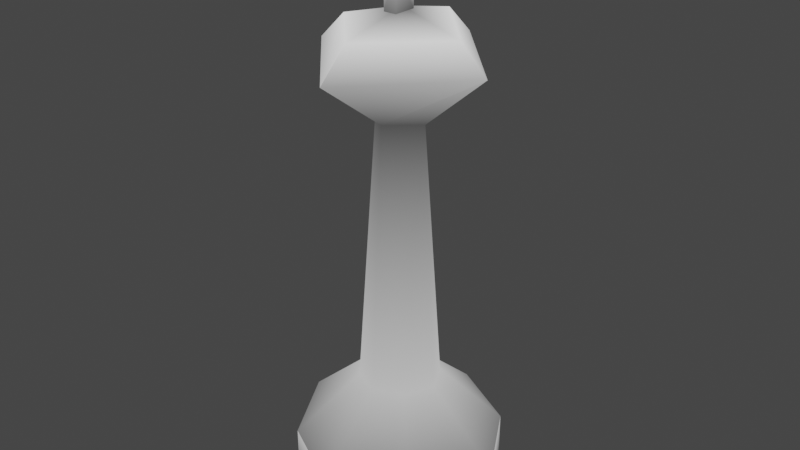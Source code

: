 # Source: king.blend  (saved by Blender 2.93.20; exported with 4.5.12 LTS)
import bpy
from mathutils import Matrix  # noqa: F401  (used for matrix-valued properties, if any)

bpy.ops.wm.read_factory_settings(use_empty=True)
scene = bpy.context.scene
scene.name = 'Scene'

# ---- collections
col_collection = bpy.data.collections.new('Collection'); scene.collection.children.link(col_collection)

# ---- materials (node trees are filled in below, after node groups)
mat_material = bpy.data.materials.new('Material')
mat_material.alpha_threshold = 0.0
mat_material.use_backface_culling = True
mat_material.use_transparent_shadow = False
mat_material.line_color = (0.0, 0.0, 0.0, 1.0)

# ---- material node trees
mat_material.use_nodes = True; mat_material.node_tree.nodes.clear()
_N = mat_material.node_tree.nodes; _L = mat_material.node_tree.links
n0 = _N.new('ShaderNodeOutputMaterial'); n0.name = 'Material Output'; n0.location = (459, 165)
n1 = _N.new('ShaderNodeAttribute'); n1.name = 'Attribute'; n1.location = (184, 203)
n1.attribute_name = 'Col'
_L.new(n1.outputs[0], n0.inputs[0])
n0.is_active_output = True

# ---- world
world_world = bpy.data.worlds.new('World'); scene.world = world_world
world_world.use_nodes = True; world_world.node_tree.nodes.clear()
_N = world_world.node_tree.nodes; _L = world_world.node_tree.links
n0 = _N.new('ShaderNodeOutputWorld'); n0.name = 'World Output'; n0.location = (300, 300)
n1 = _N.new('ShaderNodeBackground'); n1.name = 'Background'; n1.location = (10, 300)
n1.inputs[0].default_value = (0.05088, 0.05088, 0.05088, 1.0)
_L.new(n1.outputs[0], n0.inputs[0])
n0.is_active_output = True
world_world.color = (0.05088, 0.05088, 0.05088)
world_world.use_sun_shadow = False
world_world.sun_shadow_jitter_overblur = 0.0

# ---- meshes
me_cube = bpy.data.meshes.new('Cube')
me_cube.from_pydata([(0.7068, -0.7424, -0.04849), (0.7068, -0.7424, 0.4051), (0.9128, 2.172e-09, 4.242), (0.2782, -0.2809, 1.04), (-0.7068, -0.7424, -0.04849), (-0.7068, -0.7424, 0.4051), (0.0, -0.2524, 3.697), (-1.086e-09, -0.9847, 4.242), (-0.2782, -0.2809, 1.04), (0.0, -1.117, -0.04849), (0.0, -1.117, 0.4051), (0.0, -0.6779, 4.53), (0.0, -0.4058, 1.04), (1.12, 0.0, -0.04849), (0.7068, 0.7424, -0.04849), (1.12, 0.0, 0.4051), (0.7068, 0.7424, 0.4051), (0.2822, 0.0, 3.697), (0.6376, 0.0, 4.513), (0.2782, 0.2809, 1.04), (0.4201, 0.0, 1.04), (-1.12, 0.0, -0.04849), (-0.7068, 0.7424, -0.04849), (-1.12, 0.0, 0.4051), (-0.7068, 0.7424, 0.4051), (-0.2822, 0.0, 3.697), (0.0, 0.2524, 3.697), (-0.9128, 2.172e-09, 4.242), (-1.086e-09, 0.9847, 4.242), (-0.6376, 0.0, 4.513), (-0.2782, 0.2809, 1.04), (-0.4201, 0.0, 1.04), (0.0, 1.117, -0.04849), (0.0, 1.117, 0.4051), (0.0, 0.6779, 4.53), (0.0, 0.4058, 1.04), (-0.06094, 0.09661, 4.654), (0.06862, 0.09661, 4.654), (-0.06094, 0.09661, 5.012), (0.06862, 0.09661, 5.012), (-0.06094, 0.09661, 5.168), (0.06862, 0.09661, 5.168), (-0.06094, 0.09661, 5.334), (0.06862, 0.09661, 5.334), (-0.06094, -0.135, 4.654), (0.06862, -0.135, 4.654), (-0.06094, -0.135, 5.012), (0.06862, -0.135, 5.012), (-0.06094, -0.135, 5.168), (0.06862, -0.135, 5.168), (-0.06094, -0.135, 5.334), (0.06862, -0.135, 5.334), (0.2289, 0.09661, 5.012), (0.2289, 0.09661, 5.168), (-0.2213, 0.09661, 5.168), (-0.2213, 0.09661, 5.012), (0.2289, -0.135, 5.012), (0.2289, -0.135, 5.168), (-0.2213, -0.135, 5.168), (-0.2213, -0.135, 5.012)], [], [(13, 0, 9), (3, 10, 1), (1, 9, 0), (2, 11, 7), (2, 6, 17), (20, 1, 15), (17, 3, 20), (6, 12, 3), (2, 7, 6), (15, 0, 13), (17, 6, 3), (21, 9, 4), (8, 10, 12), (5, 9, 10), (27, 6, 7), (29, 27, 7), (31, 5, 8), (25, 31, 8), (6, 8, 12), (23, 4, 5), (25, 8, 6), (13, 32, 14), (19, 33, 35), (16, 32, 33), (2, 28, 34), (20, 16, 19), (17, 20, 19), (26, 19, 35), (2, 26, 28), (15, 14, 16), (17, 19, 26), (21, 22, 32), (30, 33, 24), (24, 32, 22), (27, 26, 25), (29, 28, 27), (31, 24, 23), (25, 30, 31), (26, 35, 30), (23, 22, 21), (25, 26, 30), (3, 12, 10), (1, 10, 9), (20, 3, 1), (15, 1, 0), (8, 5, 10), (5, 4, 9), (27, 25, 6), (31, 23, 5), (23, 21, 4), (19, 16, 33), (16, 14, 32), (2, 17, 26), (20, 15, 16), (15, 13, 14), (30, 35, 33), (24, 33, 32), (27, 28, 26), (31, 30, 24), (23, 24, 22), (28, 29, 34), (7, 11, 29), (2, 18, 11), (2, 34, 18), (36, 18, 34), (36, 29, 11), (36, 34, 29), (36, 11, 18), (36, 39, 37), (38, 41, 39), (40, 43, 41), (44, 47, 46), (46, 49, 48), (48, 51, 50), (46, 58, 59), (38, 44, 46), (41, 51, 49), (39, 53, 52), (37, 47, 45), (42, 48, 50), (52, 57, 56), (54, 59, 58), (38, 59, 55), (47, 52, 56), (40, 55, 54), (49, 56, 57), (36, 38, 39), (38, 40, 41), (40, 42, 43), (44, 45, 47), (46, 47, 49), (48, 49, 51), (46, 48, 58), (38, 36, 44), (41, 43, 51), (39, 41, 53), (37, 39, 47), (42, 40, 48), (52, 53, 57), (54, 55, 59), (38, 46, 59), (47, 39, 52), (40, 38, 55), (49, 47, 56)])
_uv = me_cube.uv_layers.new(name='UVMap')
_uv.uv.foreach_set('vector', [0.0, 0.0, 0.0, 0.0, 0.0, 0.0, 0.0, 0.0, 0.0, 0.0, 0.0, 0.0, 0.0, 0.0, 0.0, 0.0, 0.0, 0.0, 0.0, 0.0, 0.0, 0.0, 0.0, 0.0, 0.0, 0.0, 0.0, 0.0, 0.0, 0.0, 0.0, 0.0, 0.0, 0.0, 0.0, 0.0, 0.0, 0.0, 0.0, 0.0, 0.0, 0.0, 0.0, 0.0, 0.0, 0.0, 0.0, 0.0, 0.0, 0.0, 0.0, 0.0, 0.0, 0.0, 0.0, 0.0, 0.0, 0.0, 0.0, 0.0, 0.0, 0.0, 0.0, 0.0, 0.0, 0.0, 0.0, 0.0, 0.0, 0.0, 0.0, 0.0, 0.0, 0.0, 0.0, 0.0, 0.0, 0.0, 0.0, 0.0, 0.0, 0.0, 0.0, 0.0, 0.0, 0.0, 0.0, 0.0, 0.0, 0.0, 0.0, 0.0, 0.0, 0.0, 0.0, 0.0, 0.0, 0.0, 0.0, 0.0, 0.0, 0.0, 0.0, 0.0, 0.0, 0.0, 0.0, 0.0, 0.0, 0.0, 0.0, 0.0, 0.0, 0.0, 0.0, 0.0, 0.0, 0.0, 0.0, 0.0, 0.0, 0.0, 0.0, 0.0, 0.0, 0.0, 0.0, 0.0, 0.0, 0.0, 0.0, 0.0, 0.0, 0.0, 0.0, 0.0, 0.0, 0.0, 0.0, 0.0, 0.0, 0.0, 0.0, 0.0, 0.0, 0.0, 0.0, 0.0, 0.0, 0.0, 0.0, 0.0, 0.0, 0.0, 0.0, 0.0, 0.0, 0.0, 0.0, 0.0, 0.0, 0.0, 0.0, 0.0, 0.0, 0.0, 0.0, 0.0, 0.0, 0.0, 0.0, 0.0, 0.0, 0.0, 0.0, 0.0, 0.0, 0.0, 0.0, 0.0, 0.0, 0.0, 0.0, 0.0, 0.0, 0.0, 0.0, 0.0, 0.0, 0.0, 0.0, 0.0, 0.0, 0.0, 0.0, 0.0, 0.0, 0.0, 0.0, 0.0, 0.0, 0.0, 0.0, 0.0, 0.0, 0.0, 0.0, 0.0, 0.0, 0.0, 0.0, 0.0, 0.0, 0.0, 0.0, 0.0, 0.0, 0.0, 0.0, 0.0, 0.0, 0.0, 0.0, 0.0, 0.0, 0.0, 0.0, 0.0, 0.0, 0.0, 0.0, 0.0, 0.0, 0.0, 0.0, 0.0, 0.0, 0.0, 0.0, 0.0, 0.0, 0.0, 0.0, 0.0, 0.0, 0.0, 0.0, 0.0, 0.0, 0.0, 0.0, 0.0, 0.0, 0.0, 0.0, 0.0, 0.0, 0.0, 0.0, 0.0, 0.0, 0.0, 0.0, 0.0, 0.0, 0.0, 0.0, 0.0, 0.0, 0.0, 0.0, 0.0, 0.0, 0.0, 0.0, 0.0, 0.0, 0.0, 0.0, 0.0, 0.0, 0.0, 0.0, 0.0, 0.0, 0.0, 0.0, 0.0, 0.0, 0.0, 0.0, 0.0, 0.0, 0.0, 0.0, 0.0, 0.0, 0.0, 0.0, 0.0, 0.0, 0.0, 0.0, 0.0, 0.0, 0.0, 0.0, 0.0, 0.0, 0.0, 0.0, 0.0, 0.0, 0.0, 0.0, 0.0, 0.0, 0.0, 0.0, 0.0, 0.0, 0.0, 0.0, 0.0, 0.0, 0.0, 0.0, 0.0, 0.0, 0.0, 0.0, 0.0, 0.0, 0.0, 0.0, 0.0, 0.0, 0.0, 0.0, 0.0, 0.0, 0.0, 0.0, 0.0, 0.0, 0.0, 0.0, 0.0, 0.0, 0.0, 0.0, 0.0, 0.0, 0.0, 0.0, 0.0, 0.0, 0.0, 0.0, 0.0, 0.0, 0.0, 0.0, 0.0, 0.0, 0.0, 0.0, 0.0, 0.0, 0.0, 0.0, 0.0, 0.0, 0.0, 0.0, 0.0, 0.0, 0.0, 0.0, 0.0, 0.0, 0.0, 0.0, 0.0, 0.0, 0.0, 0.0, 0.0, 0.0, 0.0, 0.0, 0.0, 0.0, 0.0, 0.0, 0.0, 0.0, 0.0, 0.0, 0.0, 0.0, 0.0, 0.0, 0.0, 0.0, 0.0, 0.0, 0.0, 0.0, 0.0, 0.0, 0.0, 0.0, 0.0, 0.0, 0.0, 0.0, 0.0, 0.0, 0.0, 0.0, 0.0, 0.0, 0.0, 0.0, 0.0, 0.0, 0.0, 0.0, 0.0, 0.0, 0.0, 0.0, 0.0, 0.0, 0.0, 0.0, 0.0, 0.0, 0.0, 0.0, 0.0, 0.0, 0.0, 0.0, 0.0, 0.0, 0.0, 0.0, 0.0, 0.0, 0.0, 0.0, 0.0, 0.0, 0.0, 0.0, 0.0, 0.0, 0.0, 0.0, 0.0, 0.0, 0.0, 0.0, 0.0, 0.0, 0.0, 0.0, 0.0, 0.0, 0.0, 0.0, 0.0, 0.0, 0.0, 0.0, 0.0, 0.0, 0.0, 0.0, 0.0, 0.0, 0.0, 0.0, 0.0, 0.0, 0.0, 0.0, 0.0, 0.0, 0.0, 0.0, 0.0, 0.0, 0.0, 0.0, 0.0, 0.0, 0.0, 0.0, 0.0, 0.0, 0.0, 0.0, 0.0, 0.0, 0.0, 0.0, 0.0, 0.0, 0.0, 0.0, 0.0, 0.0, 0.0, 0.0, 0.0, 0.0, 0.0, 0.0, 0.0, 0.0, 0.0, 0.0, 0.0, 0.0, 0.0, 0.0, 0.0, 0.0, 0.0, 0.0, 0.0, 0.0, 0.0, 0.0, 0.0, 0.0, 0.0, 0.0, 0.0, 0.0, 0.0, 0.0, 0.0, 0.0, 0.0, 0.0, 0.0, 0.0, 0.0, 0.0, 0.0, 0.0, 0.0, 0.0, 0.0, 0.0, 0.0, 0.0, 0.0, 0.0, 0.0, 0.0, 0.0, 0.0, 0.0, 0.0, 0.0, 0.0, 0.0, 0.0, 0.0, 0.0, 0.0, 0.0, 0.0, 0.0, 0.0, 0.0, 0.0, 0.0, 0.0, 0.0, 0.0, 0.0, 0.0, 0.0, 0.0, 0.0, 0.0, 0.0, 0.0, 0.0, 0.0, 0.0, 0.0, 0.0, 0.0, 0.0, 0.0, 0.0, 0.0, 0.0, 0.0, 0.0, 0.0, 0.0, 0.0, 0.0, 0.0, 0.0, 0.0, 0.0, 0.0, 0.0, 0.0, 0.0, 0.0, 0.0, 0.0, 0.0, 0.0])
_ca = me_cube.color_attributes.new('Col', 'BYTE_COLOR', 'CORNER')
_ca.data.foreach_set('color', [0.02416, 0.02416, 0.02416, 1.0, 0.02416, 0.02416, 0.02416, 1.0, 0.03689, 0.03689, 0.03689, 1.0, 0.5711, 0.5711, 0.5711, 1.0, 0.1714, 0.1714, 0.1714, 1.0, 0.1714, 0.1714, 0.1714, 1.0, 0.5089, 0.5089, 0.5089, 1.0, 0.03689, 0.03689, 0.03689, 1.0, 0.02416, 0.02416, 0.02416, 1.0, 0.4342, 0.4342, 0.4342, 1.0, 0.9911, 0.9911, 0.9911, 1.0, 0.3185, 0.3185, 0.3185, 1.0, 0.402, 0.402, 0.402, 1.0, 0.06848, 0.06848, 0.06848, 1.0, 0.06848, 0.06848, 0.06848, 1.0, 0.5711, 0.5711, 0.5711, 1.0, 0.1714, 0.1714, 0.1714, 1.0, 0.1714, 0.1714, 0.1714, 1.0, 0.06848, 0.06848, 0.06848, 1.0, 0.5711, 0.5711, 0.5711, 1.0, 0.5711, 0.5711, 0.5711, 1.0, 0.06848, 0.06848, 0.06848, 1.0, 0.5583, 0.5583, 0.5583, 1.0, 0.5711, 0.5711, 0.5711, 1.0, 0.4342, 0.4342, 0.4342, 1.0, 0.3185, 0.3185, 0.3185, 1.0, 0.06848, 0.06848, 0.06848, 1.0, 0.5457, 0.5457, 0.5457, 1.0, 0.02416, 0.02416, 0.02416, 1.0, 0.02416, 0.02416, 0.02416, 1.0, 0.06848, 0.06848, 0.06848, 1.0, 0.06848, 0.06848, 0.06848, 1.0, 0.5711, 0.5711, 0.5711, 1.0, 0.02416, 0.02416, 0.02416, 1.0, 0.03689, 0.03689, 0.03689, 1.0, 0.02416, 0.02416, 0.02416, 1.0, 0.5711, 0.5711, 0.5711, 1.0, 0.1714, 0.1714, 0.1714, 1.0, 0.5583, 0.5583, 0.5583, 1.0, 0.5089, 0.5089, 0.5089, 1.0, 0.03689, 0.03689, 0.03689, 1.0, 0.5271, 0.5271, 0.5271, 1.0, 0.4125, 0.4125, 0.4125, 1.0, 0.06848, 0.06848, 0.06848, 1.0, 0.5333, 0.5333, 0.5333, 1.0, 1.0, 1.0, 1.0, 1.0, 0.4125, 0.4125, 0.4125, 1.0, 0.5333, 0.5333, 0.5333, 1.0, 0.5711, 0.5711, 0.5711, 1.0, 0.1714, 0.1714, 0.1714, 1.0, 0.5711, 0.5711, 0.5711, 1.0, 0.05951, 0.05951, 0.05951, 1.0, 0.5711, 0.5711, 0.5711, 1.0, 0.5711, 0.5711, 0.5711, 1.0, 0.06848, 0.06848, 0.06848, 1.0, 0.5711, 0.5711, 0.5711, 1.0, 0.5583, 0.5583, 0.5583, 1.0, 0.5457, 0.5457, 0.5457, 1.0, 0.02416, 0.02416, 0.02416, 1.0, 0.5089, 0.5089, 0.5089, 1.0, 0.05951, 0.05951, 0.05951, 1.0, 0.5711, 0.5711, 0.5711, 1.0, 0.06848, 0.06848, 0.06848, 1.0, 0.02416, 0.02416, 0.02416, 1.0, 0.03689, 0.03689, 0.03689, 1.0, 0.02416, 0.02416, 0.02416, 1.0, 0.5711, 0.5711, 0.5711, 1.0, 0.1714, 0.1714, 0.1714, 1.0, 0.5583, 0.5583, 0.5583, 1.0, 0.5089, 0.5089, 0.5089, 1.0, 0.03689, 0.03689, 0.03689, 1.0, 0.5271, 0.5271, 0.5271, 1.0, 0.4342, 0.4342, 0.4342, 1.0, 0.4072, 0.4072, 0.4072, 1.0, 0.9911, 0.9911, 0.9911, 1.0, 0.5711, 0.5711, 0.5711, 1.0, 0.1714, 0.1714, 0.1714, 1.0, 0.5711, 0.5711, 0.5711, 1.0, 0.06848, 0.06848, 0.06848, 1.0, 0.5711, 0.5711, 0.5711, 1.0, 0.5711, 0.5711, 0.5711, 1.0, 0.1248, 0.1248, 0.1248, 1.0, 0.5711, 0.5711, 0.5711, 1.0, 0.5583, 0.5583, 0.5583, 1.0, 0.4342, 0.4342, 0.4342, 1.0, 0.1248, 0.1248, 0.1248, 1.0, 0.4072, 0.4072, 0.4072, 1.0, 0.5457, 0.5457, 0.5457, 1.0, 0.02416, 0.02416, 0.02416, 1.0, 0.5089, 0.5089, 0.5089, 1.0, 0.06848, 0.06848, 0.06848, 1.0, 0.5711, 0.5711, 0.5711, 1.0, 0.1248, 0.1248, 0.1248, 1.0, 0.02416, 0.02416, 0.02416, 1.0, 0.02416, 0.02416, 0.02416, 1.0, 0.03689, 0.03689, 0.03689, 1.0, 0.5711, 0.5711, 0.5711, 1.0, 0.1714, 0.1714, 0.1714, 1.0, 0.1714, 0.1714, 0.1714, 1.0, 0.5089, 0.5089, 0.5089, 1.0, 0.03689, 0.03689, 0.03689, 1.0, 0.02416, 0.02416, 0.02416, 1.0, 0.4125, 0.4125, 0.4125, 1.0, 0.1248, 0.1248, 0.1248, 1.0, 0.05951, 0.05951, 0.05951, 1.0, 1.0, 1.0, 1.0, 1.0, 0.4287, 0.4287, 0.4287, 1.0, 0.4125, 0.4125, 0.4125, 1.0, 0.5711, 0.5711, 0.5711, 1.0, 0.1714, 0.1714, 0.1714, 1.0, 0.1714, 0.1714, 0.1714, 1.0, 0.05951, 0.05951, 0.05951, 1.0, 0.5711, 0.5711, 0.5711, 1.0, 0.5711, 0.5711, 0.5711, 1.0, 0.1248, 0.1248, 0.1248, 1.0, 0.5583, 0.5583, 0.5583, 1.0, 0.5711, 0.5711, 0.5711, 1.0, 0.5457, 0.5457, 0.5457, 1.0, 0.02416, 0.02416, 0.02416, 1.0, 0.02416, 0.02416, 0.02416, 1.0, 0.05951, 0.05951, 0.05951, 1.0, 0.1248, 0.1248, 0.1248, 1.0, 0.5711, 0.5711, 0.5711, 1.0, 0.5711, 0.5711, 0.5711, 1.0, 0.5583, 0.5583, 0.5583, 1.0, 0.1714, 0.1714, 0.1714, 1.0, 0.5089, 0.5089, 0.5089, 1.0, 0.5271, 0.5271, 0.5271, 1.0, 0.03689, 0.03689, 0.03689, 1.0, 0.5711, 0.5711, 0.5711, 1.0, 0.5711, 0.5711, 0.5711, 1.0, 0.1714, 0.1714, 0.1714, 1.0, 0.5457, 0.5457, 0.5457, 1.0, 0.5089, 0.5089, 0.5089, 1.0, 0.02416, 0.02416, 0.02416, 1.0, 0.5711, 0.5711, 0.5711, 1.0, 0.1714, 0.1714, 0.1714, 1.0, 0.1714, 0.1714, 0.1714, 1.0, 0.5089, 0.5089, 0.5089, 1.0, 0.02416, 0.02416, 0.02416, 1.0, 0.03689, 0.03689, 0.03689, 1.0, 0.4125, 0.4125, 0.4125, 1.0, 0.05951, 0.05951, 0.05951, 1.0, 0.06848, 0.06848, 0.06848, 1.0, 0.5711, 0.5711, 0.5711, 1.0, 0.1714, 0.1714, 0.1714, 1.0, 0.1714, 0.1714, 0.1714, 1.0, 0.5457, 0.5457, 0.5457, 1.0, 0.02416, 0.02416, 0.02416, 1.0, 0.02416, 0.02416, 0.02416, 1.0, 0.5711, 0.5711, 0.5711, 1.0, 0.1714, 0.1714, 0.1714, 1.0, 0.1714, 0.1714, 0.1714, 1.0, 0.5089, 0.5089, 0.5089, 1.0, 0.02416, 0.02416, 0.02416, 1.0, 0.03689, 0.03689, 0.03689, 1.0, 0.402, 0.402, 0.402, 1.0, 0.06848, 0.06848, 0.06848, 1.0, 0.1248, 0.1248, 0.1248, 1.0, 0.5711, 0.5711, 0.5711, 1.0, 0.1714, 0.1714, 0.1714, 1.0, 0.1714, 0.1714, 0.1714, 1.0, 0.5457, 0.5457, 0.5457, 1.0, 0.02416, 0.02416, 0.02416, 1.0, 0.02416, 0.02416, 0.02416, 1.0, 0.5711, 0.5711, 0.5711, 1.0, 0.5583, 0.5583, 0.5583, 1.0, 0.1714, 0.1714, 0.1714, 1.0, 0.5089, 0.5089, 0.5089, 1.0, 0.5271, 0.5271, 0.5271, 1.0, 0.03689, 0.03689, 0.03689, 1.0, 0.4125, 0.4125, 0.4125, 1.0, 0.4287, 0.4287, 0.4287, 1.0, 0.1248, 0.1248, 0.1248, 1.0, 0.5711, 0.5711, 0.5711, 1.0, 0.5711, 0.5711, 0.5711, 1.0, 0.1714, 0.1714, 0.1714, 1.0, 0.5457, 0.5457, 0.5457, 1.0, 0.5089, 0.5089, 0.5089, 1.0, 0.02416, 0.02416, 0.02416, 1.0, 0.4287, 0.4287, 0.4287, 1.0, 1.0, 1.0, 1.0, 1.0, 0.9911, 0.9911, 0.9911, 1.0, 0.5333, 0.5333, 0.5333, 1.0, 0.9911, 0.9911, 0.9911, 1.0, 1.0, 1.0, 1.0, 1.0, 0.4342, 0.4342, 0.4342, 1.0, 1.0, 1.0, 1.0, 1.0, 0.9911, 0.9911, 0.9911, 1.0, 0.4342, 0.4342, 0.4342, 1.0, 0.9911, 0.9911, 0.9911, 1.0, 1.0, 1.0, 1.0, 1.0, 0.05951, 0.05951, 0.05951, 1.0, 1.0, 1.0, 1.0, 1.0, 0.9911, 0.9911, 0.9911, 1.0, 0.05951, 0.05951, 0.05951, 1.0, 1.0, 1.0, 1.0, 1.0, 0.9911, 0.9911, 0.9911, 1.0, 0.05951, 0.05951, 0.05951, 1.0, 0.9911, 0.9911, 0.9911, 1.0, 1.0, 1.0, 1.0, 1.0, 0.05951, 0.05951, 0.05951, 1.0, 0.9911, 0.9911, 0.9911, 1.0, 1.0, 1.0, 1.0, 1.0, 0.05951, 0.05951, 0.05951, 1.0, 0.8388, 0.8388, 0.8388, 1.0, 0.07036, 0.07036, 0.07036, 1.0, 0.7454, 0.7454, 0.7454, 1.0, 0.4179, 0.4179, 0.4179, 1.0, 0.8388, 0.8388, 0.8388, 1.0, 0.3712, 0.3712, 0.3712, 1.0, 1.0, 1.0, 1.0, 1.0, 0.4179, 0.4179, 0.4179, 1.0, 0.1119, 0.1119, 0.1119, 1.0, 0.4125, 0.4125, 0.4125, 1.0, 0.7011, 0.7011, 0.7011, 1.0, 0.7011, 0.7011, 0.7011, 1.0, 0.4179, 0.4179, 0.4179, 1.0, 0.4125, 0.4125, 0.4125, 1.0, 0.4125, 0.4125, 0.4125, 1.0, 1.0, 1.0, 1.0, 1.0, 1.0, 1.0, 1.0, 1.0, 0.7011, 0.7011, 0.7011, 1.0, 1.0, 1.0, 1.0, 1.0, 1.0, 1.0, 1.0, 1.0, 0.7454, 0.7454, 0.7454, 1.0, 0.1119, 0.1119, 0.1119, 1.0, 0.7011, 0.7011, 0.7011, 1.0, 0.4179, 0.4179, 0.4179, 1.0, 1.0, 1.0, 1.0, 1.0, 0.4179, 0.4179, 0.4179, 1.0, 0.8388, 0.8388, 0.8388, 1.0, 1.0, 1.0, 1.0, 1.0, 1.0, 1.0, 1.0, 1.0, 0.07036, 0.07036, 0.07036, 1.0, 0.4125, 0.4125, 0.4125, 1.0, 0.1384, 0.1384, 0.1384, 1.0, 1.0, 1.0, 1.0, 1.0, 0.4125, 0.4125, 0.4125, 1.0, 1.0, 1.0, 1.0, 1.0, 1.0, 1.0, 1.0, 1.0, 1.0, 1.0, 1.0, 1.0, 1.0, 1.0, 1.0, 1.0, 1.0, 1.0, 1.0, 1.0, 1.0, 1.0, 1.0, 1.0, 1.0, 1.0, 1.0, 1.0, 0.7454, 0.7454, 0.7454, 1.0, 1.0, 1.0, 1.0, 1.0, 1.0, 1.0, 1.0, 1.0, 0.4125, 0.4125, 0.4125, 1.0, 1.0, 1.0, 1.0, 1.0, 1.0, 1.0, 1.0, 1.0, 0.3712, 0.3712, 0.3712, 1.0, 1.0, 1.0, 1.0, 1.0, 1.0, 1.0, 1.0, 1.0, 0.4179, 0.4179, 0.4179, 1.0, 1.0, 1.0, 1.0, 1.0, 1.0, 1.0, 1.0, 1.0, 0.05951, 0.05951, 0.05951, 1.0, 0.7454, 0.7454, 0.7454, 1.0, 0.8388, 0.8388, 0.8388, 1.0, 0.7454, 0.7454, 0.7454, 1.0, 0.3712, 0.3712, 0.3712, 1.0, 0.4179, 0.4179, 0.4179, 1.0, 0.3712, 0.3712, 0.3712, 1.0, 1.0, 1.0, 1.0, 1.0, 1.0, 1.0, 1.0, 1.0, 0.1119, 0.1119, 0.1119, 1.0, 0.1384, 0.1384, 0.1384, 1.0, 0.4125, 0.4125, 0.4125, 1.0, 0.7011, 0.7011, 0.7011, 1.0, 0.4125, 0.4125, 0.4125, 1.0, 0.4179, 0.4179, 0.4179, 1.0, 0.4125, 0.4125, 0.4125, 1.0, 0.4179, 0.4179, 0.4179, 1.0, 1.0, 1.0, 1.0, 1.0, 0.7011, 0.7011, 0.7011, 1.0, 0.4125, 0.4125, 0.4125, 1.0, 1.0, 1.0, 1.0, 1.0, 0.7454, 0.7454, 0.7454, 1.0, 0.05951, 0.05951, 0.05951, 1.0, 0.1119, 0.1119, 0.1119, 1.0, 0.4179, 0.4179, 0.4179, 1.0, 1.0, 1.0, 1.0, 1.0, 1.0, 1.0, 1.0, 1.0, 0.8388, 0.8388, 0.8388, 1.0, 0.4179, 0.4179, 0.4179, 1.0, 1.0, 1.0, 1.0, 1.0, 0.07036, 0.07036, 0.07036, 1.0, 0.8388, 0.8388, 0.8388, 1.0, 0.4125, 0.4125, 0.4125, 1.0, 1.0, 1.0, 1.0, 1.0, 0.3712, 0.3712, 0.3712, 1.0, 0.4125, 0.4125, 0.4125, 1.0, 1.0, 1.0, 1.0, 1.0, 1.0, 1.0, 1.0, 1.0, 1.0, 1.0, 1.0, 1.0, 1.0, 1.0, 1.0, 1.0, 1.0, 1.0, 1.0, 1.0, 1.0, 1.0, 1.0, 1.0, 0.7454, 0.7454, 0.7454, 1.0, 0.7011, 0.7011, 0.7011, 1.0, 1.0, 1.0, 1.0, 1.0, 0.4125, 0.4125, 0.4125, 1.0, 0.8388, 0.8388, 0.8388, 1.0, 1.0, 1.0, 1.0, 1.0, 0.3712, 0.3712, 0.3712, 1.0, 0.7454, 0.7454, 0.7454, 1.0, 1.0, 1.0, 1.0, 1.0, 0.4179, 0.4179, 0.4179, 1.0, 0.4125, 0.4125, 0.4125, 1.0, 1.0, 1.0, 1.0, 1.0])
me_cube.materials.append(mat_material)
me_cube.use_remesh_preserve_volume = False
me_cube.use_remesh_preserve_attributes = False
me_cube.use_mirror_vertex_groups = False
me_cube.use_paint_bone_selection = False
me_cube.use_paint_mask = True
me_cube.update()

# ---- objects
ob_cube = bpy.data.objects.new('Cube', me_cube)

# ---- transforms, parenting, visibility, modifiers, constraints
ob_cube.location = (0.0, 0.0, 0.0)
ob_cube.lock_rotations_4d = False
ob_cube.empty_display_type = 'ARROWS'
ob_cube.lineart.crease_threshold = 0.0

# ---- collection membership
col_collection.objects.link(ob_cube)

# ---- scene / render settings (as saved in the file)
scene.frame_start = 1; scene.frame_end = 250; scene.frame_set(1)
scene.render.engine = 'BLENDER_EEVEE_NEXT'
scene.cycles.use_denoising = False
scene.cycles.samples = 128
scene.cycles.sampling_pattern = 'TABULATED_SOBOL'
scene.cycles.use_adaptive_sampling = False
scene.cycles.use_light_tree = False
scene.view_settings.view_transform = 'Filmic'
bpy.context.view_layer.update()

# ---- added for rendering (the .blend has no active camera and no usable light): camera, sun
cam_auto = bpy.data.cameras.new('AutoCamera')
cam_auto.lens = 50.0
cam_auto.sensor_width = 36.0
cam_auto.clip_end = 1000.0
ob_auto_camera = bpy.data.objects.new('AutoCamera', cam_auto)
scene.collection.objects.link(ob_auto_camera)
ob_auto_camera.location = (5.77665, -6.93198, 7.26396)
ob_auto_camera.rotation_euler = (1.09748, -7.21219e-08, 0.694738)
scene.camera = ob_auto_camera
light_auto_sun = bpy.data.lights.new('AutoSun', 'SUN')
light_auto_sun.energy = 3.0
light_auto_sun.angle = 0.0523599
ob_auto_sun = bpy.data.objects.new('AutoSun', light_auto_sun)
scene.collection.objects.link(ob_auto_sun)
ob_auto_sun.rotation_euler = (0.872665, 0.174533, 0.523599)
bpy.context.view_layer.update()
